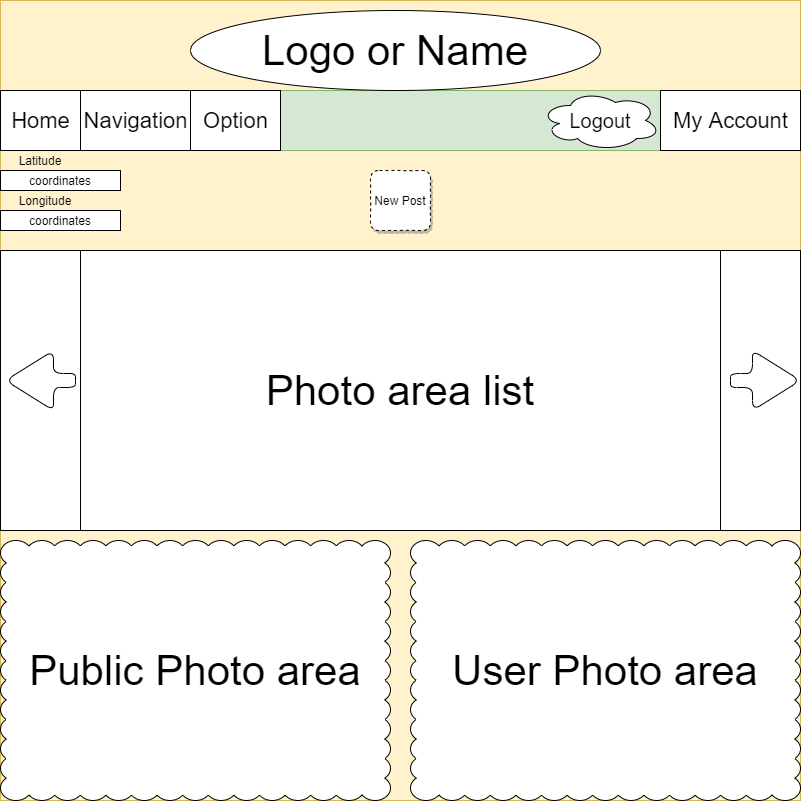

The diagram above was exported from draw.io. Its source (the exported page's mxGraphModel, read from the mxfile embedded in the PNG):
<mxGraphModel dx="1038" dy="507" grid="1" gridSize="10" guides="1" tooltips="1" connect="1" arrows="1" fold="1" page="1" pageScale="1" pageWidth="827" pageHeight="1169" math="0" shadow="0">
  <root>
    <mxCell id="0" />
    <mxCell id="1" parent="0" />
    <mxCell id="Sx3dX06Xb_E1z_UQlP5G-1" value="" style="whiteSpace=wrap;html=1;aspect=fixed;fillColor=#fff2cc;strokeColor=#d6b656;rounded=0;" parent="1" vertex="1">
      <mxGeometry x="20" y="20" width="800" height="800" as="geometry" />
    </mxCell>
    <mxCell id="Sx3dX06Xb_E1z_UQlP5G-2" value="" style="rounded=0;whiteSpace=wrap;html=1;align=center;fillColor=#d5e8d4;strokeColor=#82b366;" parent="1" vertex="1">
      <mxGeometry x="20" y="110" width="800" height="60" as="geometry" />
    </mxCell>
    <mxCell id="Sx3dX06Xb_E1z_UQlP5G-4" value="&lt;font style=&quot;font-size: 42px&quot;&gt;Public Photo area&lt;/font&gt;" style="whiteSpace=wrap;html=1;shape=mxgraph.basic.cloud_rect" parent="1" vertex="1">
      <mxGeometry x="20" y="560" width="390" height="260" as="geometry" />
    </mxCell>
    <mxCell id="Sx3dX06Xb_E1z_UQlP5G-6" value="&lt;font style=&quot;font-size: 42px&quot;&gt;Photo area list&lt;/font&gt;" style="shape=process;whiteSpace=wrap;html=1;backgroundOutline=1;" parent="1" vertex="1">
      <mxGeometry x="20" y="270" width="800" height="280" as="geometry" />
    </mxCell>
    <mxCell id="Sx3dX06Xb_E1z_UQlP5G-8" value="&lt;font style=&quot;font-size: 42px&quot;&gt;User Photo area&lt;/font&gt;" style="whiteSpace=wrap;html=1;shape=mxgraph.basic.cloud_rect" parent="1" vertex="1">
      <mxGeometry x="430" y="560" width="390" height="260" as="geometry" />
    </mxCell>
    <mxCell id="Sx3dX06Xb_E1z_UQlP5G-11" value="&lt;font style=&quot;font-size: 22px&quot;&gt;Home&lt;/font&gt;" style="verticalLabelPosition=middle;verticalAlign=middle;shape=mxgraph.basic.rect;fillColor2=none;strokeWidth=1;size=20;indent=5;align=center;horizontal=1;html=1;labelPosition=center;" parent="1" vertex="1">
      <mxGeometry x="20" y="110" width="80" height="60" as="geometry" />
    </mxCell>
    <mxCell id="Sx3dX06Xb_E1z_UQlP5G-12" value="&lt;span style=&quot;font-size: 22px&quot;&gt;Navigation&lt;/span&gt;" style="verticalLabelPosition=middle;verticalAlign=middle;shape=mxgraph.basic.rect;fillColor2=none;strokeWidth=1;size=20;indent=5;align=center;horizontal=1;html=1;labelPosition=center;" parent="1" vertex="1">
      <mxGeometry x="100" y="110" width="110" height="60" as="geometry" />
    </mxCell>
    <mxCell id="Sx3dX06Xb_E1z_UQlP5G-13" value="&lt;font style=&quot;font-size: 22px&quot;&gt;My Account&lt;/font&gt;" style="verticalLabelPosition=middle;verticalAlign=middle;shape=mxgraph.basic.rect;fillColor2=none;strokeWidth=1;size=20;indent=5;align=center;horizontal=1;html=1;labelPosition=center;" parent="1" vertex="1">
      <mxGeometry x="680" y="110" width="140" height="60" as="geometry" />
    </mxCell>
    <mxCell id="Sx3dX06Xb_E1z_UQlP5G-15" value="&lt;font style=&quot;font-size: 20px&quot;&gt;Logout&lt;/font&gt;" style="ellipse;shape=cloud;whiteSpace=wrap;html=1;align=center;" parent="1" vertex="1">
      <mxGeometry x="560" y="110" width="120" height="60" as="geometry" />
    </mxCell>
    <mxCell id="Sx3dX06Xb_E1z_UQlP5G-16" value="&lt;font style=&quot;font-size: 42px&quot;&gt;Logo or Name&lt;/font&gt;" style="ellipse;whiteSpace=wrap;html=1;align=center;" parent="1" vertex="1">
      <mxGeometry x="210" y="30" width="410" height="80" as="geometry" />
    </mxCell>
    <mxCell id="Sx3dX06Xb_E1z_UQlP5G-17" value="&lt;span style=&quot;font-size: 22px&quot;&gt;Option&lt;/span&gt;" style="verticalLabelPosition=middle;verticalAlign=middle;shape=mxgraph.basic.rect;fillColor2=none;strokeWidth=1;size=20;indent=5;align=center;horizontal=1;html=1;labelPosition=center;" parent="1" vertex="1">
      <mxGeometry x="210" y="110" width="90" height="60" as="geometry" />
    </mxCell>
    <mxCell id="S87eU0-yQgSHPqQRuypR-1" value="coordinates" style="rounded=0;whiteSpace=wrap;html=1;" parent="1" vertex="1">
      <mxGeometry x="20" y="190" width="120" height="20" as="geometry" />
    </mxCell>
    <mxCell id="S87eU0-yQgSHPqQRuypR-2" value="coordinates" style="rounded=0;whiteSpace=wrap;html=1;" parent="1" vertex="1">
      <mxGeometry x="20" y="230" width="120" height="20" as="geometry" />
    </mxCell>
    <mxCell id="S87eU0-yQgSHPqQRuypR-3" value="Latitude" style="text;html=1;strokeColor=none;fillColor=none;align=center;verticalAlign=middle;whiteSpace=wrap;rounded=0;" parent="1" vertex="1">
      <mxGeometry x="40" y="170" width="40" height="20" as="geometry" />
    </mxCell>
    <mxCell id="S87eU0-yQgSHPqQRuypR-4" value="Longitude" style="text;html=1;strokeColor=none;fillColor=none;align=center;verticalAlign=middle;whiteSpace=wrap;rounded=0;" parent="1" vertex="1">
      <mxGeometry x="40" y="210" width="50" height="20" as="geometry" />
    </mxCell>
    <mxCell id="S87eU0-yQgSHPqQRuypR-6" value="New Post" style="rounded=1;whiteSpace=wrap;html=1;dashed=1;glass=0;shadow=1;comic=1;" parent="1" vertex="1">
      <mxGeometry x="390" y="190" width="60" height="60" as="geometry" />
    </mxCell>
    <mxCell id="S87eU0-yQgSHPqQRuypR-9" value="" style="shape=singleArrow;whiteSpace=wrap;html=1;rounded=1;shadow=0;glass=0;comic=0;fillColor=#ffffff;arrowWidth=0.23333333333333334;arrowSize=0.6857142857142857;" parent="1" vertex="1">
      <mxGeometry x="750" y="370" width="70" height="60" as="geometry" />
    </mxCell>
    <mxCell id="S87eU0-yQgSHPqQRuypR-10" value="" style="shape=singleArrow;whiteSpace=wrap;html=1;rounded=1;shadow=0;glass=0;comic=0;fillColor=#ffffff;arrowWidth=0.23333333333333334;arrowSize=0.6857142857142857;rotation=-180;" parent="1" vertex="1">
      <mxGeometry x="25" y="370" width="70" height="60" as="geometry" />
    </mxCell>
  </root>
</mxGraphModel>